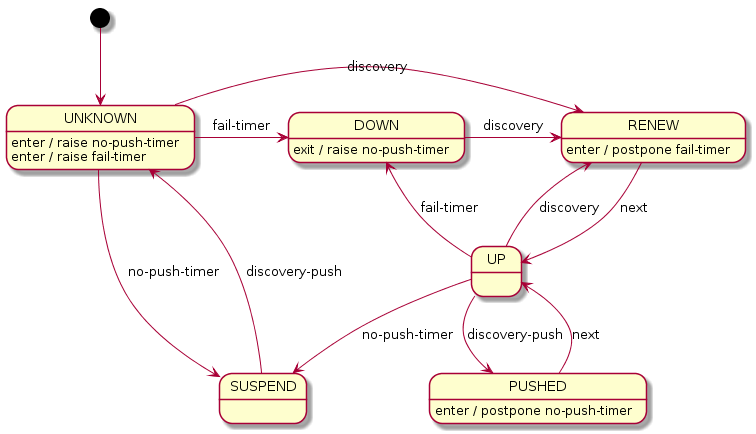

The diagram above was rendered by PlantUML. Its source (embedded in the PNG):
@startuml
[*] --> UNKNOWN

UNKNOWN -r-> RENEW : discovery
UNKNOWN -r-> DOWN : fail-timer
UNKNOWN --> SUSPEND : no-push-timer
UNKNOWN : enter / raise no-push-timer
UNKNOWN : enter / raise fail-timer

UP --> RENEW : discovery
UP --> SUSPEND : no-push-timer
UP --> PUSHED : discovery-push
UP --> DOWN : fail-timer

RENEW --> UP : next
RENEW : enter / postpone fail-timer

SUSPEND --> UNKNOWN : discovery-push

PUSHED --> UP : next
PUSHED : enter / postpone no-push-timer

DOWN --> RENEW : discovery
DOWN : exit / raise no-push-timer

@enduml